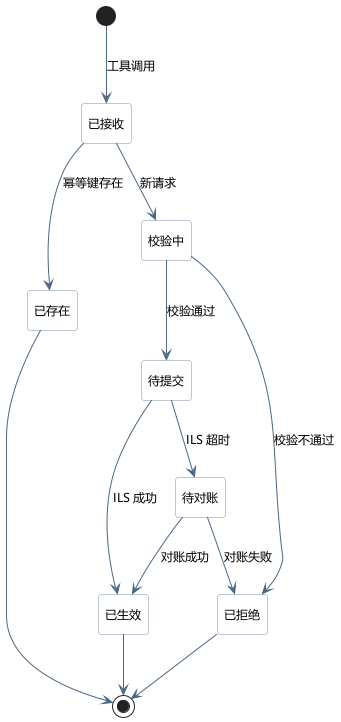

The diagram above was rendered by PlantUML. Its source (embedded in the PNG):
@startuml
skinparam defaultFontName "Microsoft YaHei"
skinparam defaultFontSize 12
skinparam shadowing false
hide empty description
skinparam roundCorner 6
skinparam state {
  BackgroundColor #FFFFFF
  BorderColor #7C8FA6
  ArrowColor #4A6785
}

state "已接收" as Received
state "已存在" as Replayed
state "校验中" as Validating
state "待提交" as Ready
state "已生效" as Effective
state "已拒绝" as Rejected
state "待对账" as Pending

[*] --> Received : 工具调用
Received --> Replayed : 幂等键存在
Replayed --> [*]
Received --> Validating : 新请求
Validating --> Rejected : 校验不通过
Validating --> Ready : 校验通过
Ready --> Effective : ILS 成功
Ready --> Pending : ILS 超时
Pending --> Effective : 对账成功
Pending --> Rejected : 对账失败
Effective --> [*]
Rejected --> [*]
@enduml